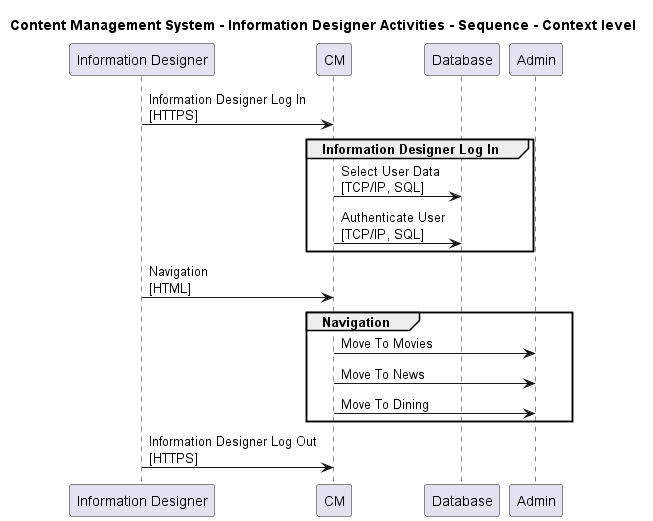

The diagram above was rendered by PlantUML. Its source (embedded in the PNG):
@startuml

title Content Management System - Information Designer Activities - Sequence - Context level

participant "Information Designer" as ContentManagementSystem.Actors.InformationDesigner
participant "CM" as ContentManagementSystem.SoftwareSystems.CM
participant "Database" as ContentManagementSystem.SoftwareSystems.Database
participant "Admin" as ContentManagementSystem.SoftwareSystems.Admin

ContentManagementSystem.Actors.InformationDesigner -> ContentManagementSystem.SoftwareSystems.CM : Information Designer Log In\n[HTTPS]
group Information Designer Log In
ContentManagementSystem.SoftwareSystems.CM -> ContentManagementSystem.SoftwareSystems.Database : Select User Data\n[TCP/IP, SQL]
ContentManagementSystem.SoftwareSystems.CM -> ContentManagementSystem.SoftwareSystems.Database : Authenticate User\n[TCP/IP, SQL]
end
ContentManagementSystem.Actors.InformationDesigner -> ContentManagementSystem.SoftwareSystems.CM : Navigation\n[HTML]
group Navigation
ContentManagementSystem.SoftwareSystems.CM -> ContentManagementSystem.SoftwareSystems.Admin : Move To Movies
ContentManagementSystem.SoftwareSystems.CM -> ContentManagementSystem.SoftwareSystems.Admin : Move To News
ContentManagementSystem.SoftwareSystems.CM -> ContentManagementSystem.SoftwareSystems.Admin : Move To Dining
end
ContentManagementSystem.Actors.InformationDesigner -> ContentManagementSystem.SoftwareSystems.CM : Information Designer Log Out\n[HTTPS]


@enduml